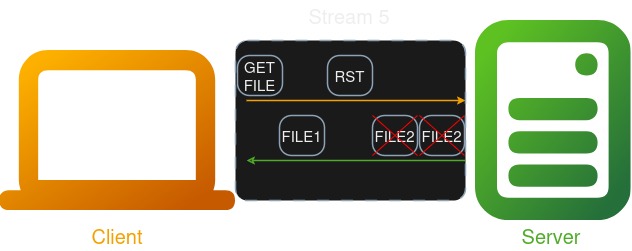

The diagram above was exported from draw.io. Its source (the exported page's mxGraphModel, read from the mxfile embedded in the PNG):
<mxGraphModel dx="985" dy="570" grid="1" gridSize="10" guides="1" tooltips="1" connect="1" arrows="1" fold="1" page="1" pageScale="1" pageWidth="827" pageHeight="1169" math="0" shadow="0">
  <root>
    <mxCell id="0" />
    <mxCell id="1" parent="0" />
    <mxCell id="BWzbfX8qrpJKAmnWlWCO-1" value="" style="shape=image;editableCssRules=.*;verticalLabelPosition=bottom;labelBackgroundColor=default;verticalAlign=top;aspect=fixed;imageAspect=0;image=data:image/svg+xml,(base64 omitted: 1292 chars);" vertex="1" parent="1">
      <mxGeometry x="64.19999999999999" y="310" width="235.8" height="160" as="geometry" />
    </mxCell>
    <mxCell id="BWzbfX8qrpJKAmnWlWCO-2" value="" style="shape=image;editableCssRules=.*;verticalLabelPosition=bottom;labelBackgroundColor=default;verticalAlign=top;aspect=fixed;imageAspect=0;image=data:image/svg+xml,(base64 omitted: 2288 chars);" vertex="1" parent="1">
      <mxGeometry x="540" y="280" width="155.55" height="200" as="geometry" />
    </mxCell>
    <mxCell id="BWzbfX8qrpJKAmnWlWCO-3" value="Client" style="text;html=1;align=center;verticalAlign=middle;whiteSpace=wrap;rounded=0;fontSize=20;fontColor=light-dark(#000000,#F3A100);" vertex="1" parent="1">
      <mxGeometry x="64.2" y="480" width="235.8" height="30" as="geometry" />
    </mxCell>
    <mxCell id="BWzbfX8qrpJKAmnWlWCO-4" value="Server" style="text;html=1;align=center;verticalAlign=middle;whiteSpace=wrap;rounded=0;fontSize=20;fontColor=light-dark(#000000,#4FAC28);" vertex="1" parent="1">
      <mxGeometry x="535.55" y="480" width="160" height="30" as="geometry" />
    </mxCell>
    <mxCell id="BWzbfX8qrpJKAmnWlWCO-17" value="" style="rounded=1;whiteSpace=wrap;html=1;strokeColor=#475E75;fillColor=#F5F6F7;arcSize=24;absoluteArcSize=1;imageWidth=64;imageHeight=64;strokeWidth=1.5;dashed=1;dashPattern=8 8;" vertex="1" parent="1">
      <mxGeometry x="300" y="300" width="230" height="160" as="geometry" />
    </mxCell>
    <mxCell id="BWzbfX8qrpJKAmnWlWCO-18" value="Stream 5" style="text;html=1;align=center;verticalAlign=middle;whiteSpace=wrap;rounded=0;fontSize=20;fontColor=light-dark(#000000, #eeeeee);" vertex="1" parent="1">
      <mxGeometry x="314" y="260" width="200" height="30" as="geometry" />
    </mxCell>
    <mxCell id="BWzbfX8qrpJKAmnWlWCO-19" value="" style="rounded=1;whiteSpace=wrap;html=1;strokeColor=#475E75;fillColor=#F5F6F7;arcSize=24;absoluteArcSize=1;imageWidth=64;imageHeight=64;strokeWidth=1.5;" vertex="1" parent="1">
      <mxGeometry x="302" y="315" width="45" height="40" as="geometry" />
    </mxCell>
    <mxCell id="BWzbfX8qrpJKAmnWlWCO-25" value="" style="endArrow=none;html=1;strokeColor=light-dark(#475e75, #4fac28);bendable=1;rounded=0;endFill=1;endSize=4;strokeWidth=1.5;startSize=4;startArrow=classic;startFill=0;fontColor=light-dark(default, #f3a100);" edge="1" parent="1">
      <mxGeometry width="50" height="50" relative="1" as="geometry">
        <mxPoint x="311" y="420" as="sourcePoint" />
        <mxPoint x="530" y="420" as="targetPoint" />
        <Array as="points" />
      </mxGeometry>
    </mxCell>
    <mxCell id="BWzbfX8qrpJKAmnWlWCO-26" value="" style="endArrow=classic;html=1;strokeColor=light-dark(#475e75, #f3a100);bendable=1;rounded=0;endFill=1;endSize=4;strokeWidth=1.5;startSize=4;startArrow=none;startFill=0;fontColor=light-dark(default, #f3a100);" edge="1" parent="1">
      <mxGeometry width="50" height="50" relative="1" as="geometry">
        <mxPoint x="311" y="360" as="sourcePoint" />
        <mxPoint x="530" y="360" as="targetPoint" />
        <Array as="points" />
      </mxGeometry>
    </mxCell>
    <mxCell id="BWzbfX8qrpJKAmnWlWCO-28" value="" style="rounded=1;whiteSpace=wrap;html=1;strokeColor=#475E75;fillColor=#F5F6F7;arcSize=24;absoluteArcSize=1;imageWidth=64;imageHeight=64;strokeWidth=1.5;" vertex="1" parent="1">
      <mxGeometry x="392" y="315" width="45" height="40" as="geometry" />
    </mxCell>
    <mxCell id="BWzbfX8qrpJKAmnWlWCO-27" value="" style="rounded=1;whiteSpace=wrap;html=1;strokeColor=#475E75;fillColor=#F5F6F7;arcSize=24;absoluteArcSize=1;imageWidth=64;imageHeight=64;strokeWidth=1.5;" vertex="1" parent="1">
      <mxGeometry x="344" y="375" width="45" height="40" as="geometry" />
    </mxCell>
    <mxCell id="BWzbfX8qrpJKAmnWlWCO-29" value="" style="rounded=1;whiteSpace=wrap;html=1;strokeColor=#475E75;fillColor=#F5F6F7;arcSize=24;absoluteArcSize=1;imageWidth=64;imageHeight=64;strokeWidth=1.5;" vertex="1" parent="1">
      <mxGeometry x="437" y="375" width="45" height="40" as="geometry" />
    </mxCell>
    <mxCell id="BWzbfX8qrpJKAmnWlWCO-30" value="" style="rounded=1;whiteSpace=wrap;html=1;strokeColor=#475E75;fillColor=#F5F6F7;arcSize=24;absoluteArcSize=1;imageWidth=64;imageHeight=64;strokeWidth=1.5;" vertex="1" parent="1">
      <mxGeometry x="484" y="375" width="45" height="40" as="geometry" />
    </mxCell>
    <mxCell id="BWzbfX8qrpJKAmnWlWCO-31" value="FILE1" style="text;html=1;align=center;verticalAlign=middle;whiteSpace=wrap;rounded=0;fontSize=15;fontColor=light-dark(#000000, #eeeeee);" vertex="1" parent="1">
      <mxGeometry x="339" y="380" width="55" height="30" as="geometry" />
    </mxCell>
    <mxCell id="BWzbfX8qrpJKAmnWlWCO-33" value="FILE2" style="text;html=1;align=center;verticalAlign=middle;whiteSpace=wrap;rounded=0;fontSize=15;fontColor=light-dark(#000000, #eeeeee);" vertex="1" parent="1">
      <mxGeometry x="432" y="380" width="55" height="30" as="geometry" />
    </mxCell>
    <mxCell id="BWzbfX8qrpJKAmnWlWCO-34" value="FILE2" style="text;html=1;align=center;verticalAlign=middle;whiteSpace=wrap;rounded=0;fontSize=15;fontColor=light-dark(#000000, #eeeeee);" vertex="1" parent="1">
      <mxGeometry x="479" y="380" width="55" height="30" as="geometry" />
    </mxCell>
    <mxCell id="BWzbfX8qrpJKAmnWlWCO-35" value="GET FILE" style="text;html=1;align=center;verticalAlign=middle;whiteSpace=wrap;rounded=0;fontSize=15;fontColor=light-dark(#000000, #eeeeee);" vertex="1" parent="1">
      <mxGeometry x="297" y="320" width="55" height="30" as="geometry" />
    </mxCell>
    <mxCell id="BWzbfX8qrpJKAmnWlWCO-44" value="RST" style="text;html=1;align=center;verticalAlign=middle;whiteSpace=wrap;rounded=0;fontSize=15;fontColor=light-dark(#000000, #eeeeee);" vertex="1" parent="1">
      <mxGeometry x="386.5" y="320" width="55" height="30" as="geometry" />
    </mxCell>
    <mxCell id="BWzbfX8qrpJKAmnWlWCO-48" value="" style="endArrow=none;html=1;rounded=0;exitX=0;exitY=1;exitDx=0;exitDy=0;entryX=0.849;entryY=0.035;entryDx=0;entryDy=0;entryPerimeter=0;strokeColor=light-dark(#000000,#FF0000);" edge="1" parent="1">
      <mxGeometry width="50" height="50" relative="1" as="geometry">
        <mxPoint x="437" y="415" as="sourcePoint" />
        <mxPoint x="482.0049999999999" y="374.9999999999999" as="targetPoint" />
      </mxGeometry>
    </mxCell>
    <mxCell id="BWzbfX8qrpJKAmnWlWCO-49" value="" style="endArrow=none;html=1;rounded=0;exitX=1;exitY=1;exitDx=0;exitDy=0;entryX=0;entryY=0;entryDx=0;entryDy=0;strokeColor=light-dark(#000000,#FF0000);" edge="1" parent="1">
      <mxGeometry width="50" height="50" relative="1" as="geometry">
        <mxPoint x="482" y="415" as="sourcePoint" />
        <mxPoint x="437" y="375" as="targetPoint" />
      </mxGeometry>
    </mxCell>
    <mxCell id="BWzbfX8qrpJKAmnWlWCO-50" value="" style="endArrow=none;html=1;rounded=0;exitX=0;exitY=1;exitDx=0;exitDy=0;entryX=0.849;entryY=0.035;entryDx=0;entryDy=0;entryPerimeter=0;strokeColor=light-dark(#000000,#FF0000);" edge="1" parent="1">
      <mxGeometry width="50" height="50" relative="1" as="geometry">
        <mxPoint x="484" y="415" as="sourcePoint" />
        <mxPoint x="529.0049999999999" y="374.9999999999999" as="targetPoint" />
      </mxGeometry>
    </mxCell>
    <mxCell id="BWzbfX8qrpJKAmnWlWCO-51" value="" style="endArrow=none;html=1;rounded=0;exitX=1;exitY=1;exitDx=0;exitDy=0;entryX=0;entryY=0;entryDx=0;entryDy=0;strokeColor=light-dark(#000000,#FF0000);" edge="1" parent="1">
      <mxGeometry width="50" height="50" relative="1" as="geometry">
        <mxPoint x="529" y="415" as="sourcePoint" />
        <mxPoint x="484" y="375" as="targetPoint" />
      </mxGeometry>
    </mxCell>
  </root>
</mxGraphModel>